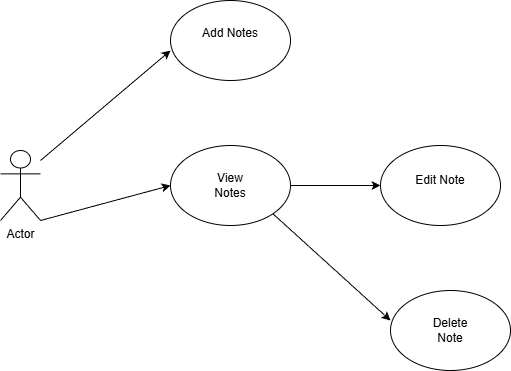

The diagram above was exported from draw.io. Its source (the exported page's mxGraphModel, read from the mxfile embedded in the PNG):
<mxGraphModel dx="1665" dy="777" grid="1" gridSize="10" guides="1" tooltips="1" connect="1" arrows="1" fold="1" page="1" pageScale="1" pageWidth="850" pageHeight="1100" math="0" shadow="0">
  <root>
    <mxCell id="0" />
    <mxCell id="1" parent="0" />
    <mxCell id="A_mXEaqa3x0k_tvh_cJ0-3" parent="1" style="shape=umlActor;verticalLabelPosition=bottom;verticalAlign=top;html=1;outlineConnect=0;" value="Actor" vertex="1">
      <mxGeometry height="70" width="40" x="90" y="310" as="geometry" />
    </mxCell>
    <mxCell id="A_mXEaqa3x0k_tvh_cJ0-4" parent="1" style="ellipse;whiteSpace=wrap;html=1;" value="" vertex="1">
      <mxGeometry height="80" width="120" x="260" y="160" as="geometry" />
    </mxCell>
    <mxCell id="A_mXEaqa3x0k_tvh_cJ0-5" parent="1" style="ellipse;whiteSpace=wrap;html=1;" value="" vertex="1">
      <mxGeometry height="80" width="120" x="260" y="305" as="geometry" />
    </mxCell>
    <mxCell id="A_mXEaqa3x0k_tvh_cJ0-6" parent="1" style="ellipse;whiteSpace=wrap;html=1;" value="" vertex="1">
      <mxGeometry height="80" width="120" x="470" y="305" as="geometry" />
    </mxCell>
    <mxCell id="A_mXEaqa3x0k_tvh_cJ0-7" parent="1" style="ellipse;whiteSpace=wrap;html=1;" value="" vertex="1">
      <mxGeometry height="80" width="120" x="480" y="450" as="geometry" />
    </mxCell>
    <mxCell id="A_mXEaqa3x0k_tvh_cJ0-9" parent="1" style="text;html=1;whiteSpace=wrap;strokeColor=none;fillColor=none;align=center;verticalAlign=middle;rounded=0;" value="Add Notes&lt;div&gt;&lt;br&gt;&lt;/div&gt;" vertex="1">
      <mxGeometry height="30" width="60" x="290" y="185" as="geometry" />
    </mxCell>
    <mxCell id="A_mXEaqa3x0k_tvh_cJ0-10" parent="1" style="text;html=1;whiteSpace=wrap;strokeColor=none;fillColor=none;align=center;verticalAlign=middle;rounded=0;" value="View Notes" vertex="1">
      <mxGeometry height="30" width="60" x="290" y="330" as="geometry" />
    </mxCell>
    <mxCell id="A_mXEaqa3x0k_tvh_cJ0-11" parent="1" style="text;html=1;whiteSpace=wrap;strokeColor=none;fillColor=none;align=center;verticalAlign=middle;rounded=0;" value="Edit Note" vertex="1">
      <mxGeometry height="40" width="60" x="500" y="320" as="geometry" />
    </mxCell>
    <mxCell id="A_mXEaqa3x0k_tvh_cJ0-12" parent="1" style="text;html=1;whiteSpace=wrap;strokeColor=none;fillColor=none;align=center;verticalAlign=middle;rounded=0;" value="Delete Note" vertex="1">
      <mxGeometry height="30" width="60" x="510" y="475" as="geometry" />
    </mxCell>
    <mxCell id="A_mXEaqa3x0k_tvh_cJ0-13" edge="1" parent="1" source="A_mXEaqa3x0k_tvh_cJ0-5" style="endArrow=classic;html=1;rounded=0;exitX=1;exitY=0.5;exitDx=0;exitDy=0;entryX=0;entryY=0.5;entryDx=0;entryDy=0;" target="A_mXEaqa3x0k_tvh_cJ0-6" value="">
      <mxGeometry height="50" relative="1" width="50" as="geometry">
        <mxPoint x="400" y="400" as="sourcePoint" />
        <mxPoint x="450" y="350" as="targetPoint" />
      </mxGeometry>
    </mxCell>
    <mxCell id="A_mXEaqa3x0k_tvh_cJ0-14" edge="1" parent="1" source="A_mXEaqa3x0k_tvh_cJ0-5" style="endArrow=classic;html=1;rounded=0;exitX=1;exitY=1;exitDx=0;exitDy=0;entryX=0;entryY=0.375;entryDx=0;entryDy=0;entryPerimeter=0;" target="A_mXEaqa3x0k_tvh_cJ0-7" value="">
      <mxGeometry height="50" relative="1" width="50" as="geometry">
        <mxPoint x="400" y="430" as="sourcePoint" />
        <mxPoint x="450" y="380" as="targetPoint" />
      </mxGeometry>
    </mxCell>
    <mxCell id="A_mXEaqa3x0k_tvh_cJ0-15" edge="1" parent="1" style="endArrow=classic;html=1;rounded=0;entryX=0;entryY=0.625;entryDx=0;entryDy=0;entryPerimeter=0;" target="A_mXEaqa3x0k_tvh_cJ0-4" value="">
      <mxGeometry height="50" relative="1" width="50" as="geometry">
        <mxPoint x="130" y="320" as="sourcePoint" />
        <mxPoint x="180" y="270" as="targetPoint" />
      </mxGeometry>
    </mxCell>
    <mxCell id="A_mXEaqa3x0k_tvh_cJ0-16" edge="1" parent="1" style="endArrow=classic;html=1;rounded=0;entryX=0;entryY=0.5;entryDx=0;entryDy=0;" target="A_mXEaqa3x0k_tvh_cJ0-5" value="">
      <mxGeometry height="50" relative="1" width="50" as="geometry">
        <mxPoint x="130" y="380" as="sourcePoint" />
        <mxPoint x="180" y="330" as="targetPoint" />
      </mxGeometry>
    </mxCell>
  </root>
</mxGraphModel>